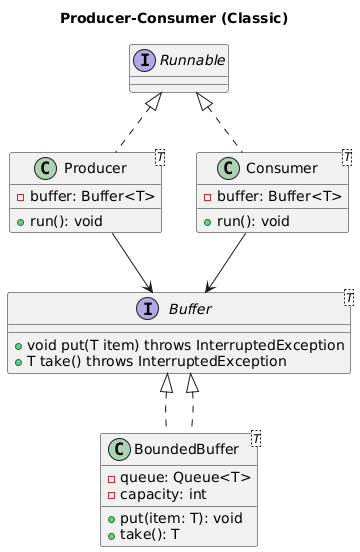

The diagram above was rendered by PlantUML. Its source (embedded in the PNG):
@startuml
title Producer-Consumer (Classic)

interface Buffer<T> {
  +void put(T item) throws InterruptedException
  +T take() throws InterruptedException
}

class BoundedBuffer<T> implements Buffer<T> {
  -queue: Queue<T>
  -capacity: int
  +put(item: T): void
  +take(): T
}

class Producer<T> implements Runnable {
  -buffer: Buffer<T>
  +run(): void
}

class Consumer<T> implements Runnable {
  -buffer: Buffer<T>
  +run(): void
}

Producer --> Buffer
Consumer --> Buffer
Buffer <|.. BoundedBuffer
@enduml